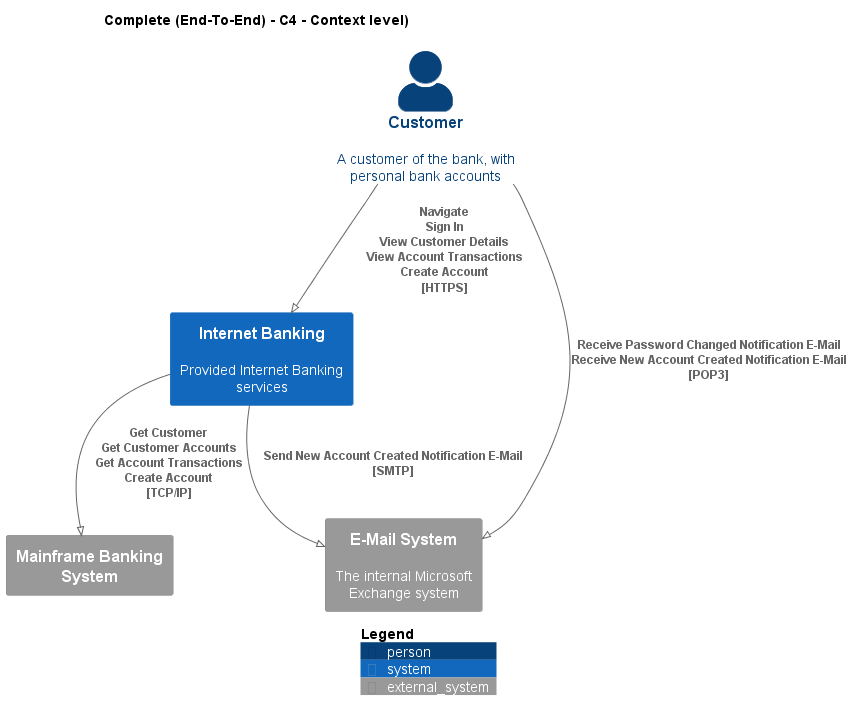

The diagram above was rendered by PlantUML. Its source (embedded in the PNG):
@startuml
!pragma layout smetana
!include ..\..\.c4s\C4_Context.puml

AddElementTag("state:new", $bgColor=green, $fontColor=#ffffff, $borderColor=green, $shadowing="False")
AddElementTag("state:changed", $bgColor=orange, $fontColor=#ffffff, $borderColor=orange, $shadowing="False")
AddElementTag("state:removed", $bgColor=red, $fontColor=#ffffff, $borderColor=red, $shadowing="False")

AddRelTag("state:new", $textColor=green, $lineColor=green)
AddRelTag("state:changed", $textColor=orange, $lineColor=orange)
AddRelTag("state:removed", $textColor=red, $lineColor=red)

SHOW_PERSON_PORTRAIT()
LAYOUT_TOP_DOWN()

skinparam linetype polyline

title Complete (End-To-End) - C4 - Context level)

Person(BigBankPlc.Actors.Customer, "Customer", "A customer of the bank, with personal bank accounts")
System(BigBankPlc.SoftwareSystems.InternetBanking, "Internet Banking", "Provided Internet Banking services")
System_Ext(BigBankPlc.SoftwareSystems.MainframeBankingSystem, "Mainframe Banking System", "")
System_Ext(BigBankPlc.SoftwareSystems.EMailSystem, "E-Mail System", "The internal Microsoft Exchange system")

Rel(BigBankPlc.Actors.Customer, BigBankPlc.SoftwareSystems.InternetBanking, "Navigate\nSign In\nView Customer Details\nView Account Transactions\nCreate Account\n[HTTPS]", $tags='protocol:https')
Rel(BigBankPlc.SoftwareSystems.InternetBanking, BigBankPlc.SoftwareSystems.MainframeBankingSystem, "Get Customer\nGet Customer Accounts\nGet Account Transactions\nCreate Account\n[TCP/IP]", $tags='protocol:tcp/ip')
Rel(BigBankPlc.SoftwareSystems.InternetBanking, BigBankPlc.SoftwareSystems.EMailSystem, "Send New Account Created Notification E-Mail\n[SMTP]", $tags='protocol:smtp')
Rel(BigBankPlc.Actors.Customer, BigBankPlc.SoftwareSystems.EMailSystem, "Receive Password Changed Notification E-Mail\nReceive New Account Created Notification E-Mail\n[POP3]", $tags='protocol:pop3')


SHOW_LEGEND()
@enduml